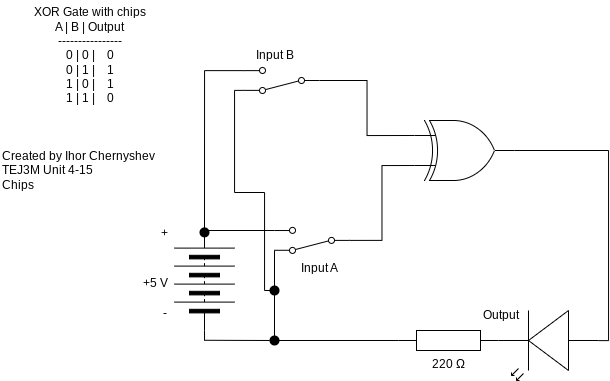

The diagram above was exported from draw.io. Its source (the exported page's mxGraphModel, read from the mxfile embedded in the PNG):
<mxGraphModel dx="2105" dy="2080" grid="1" gridSize="10" guides="1" tooltips="1" connect="1" arrows="1" fold="1" page="1" pageScale="1" pageWidth="827" pageHeight="1169" math="0" shadow="0">
  <root>
    <mxCell id="0" />
    <mxCell id="1" parent="0" />
    <mxCell id="3" value="220 Ω" style="pointerEvents=1;verticalLabelPosition=bottom;shadow=0;dashed=0;align=center;html=1;verticalAlign=top;shape=mxgraph.electrical.resistors.resistor_1;" parent="1" vertex="1">
      <mxGeometry x="314" y="180" width="100" height="20" as="geometry" />
    </mxCell>
    <mxCell id="5" style="edgeStyle=none;html=1;exitX=1;exitY=0.5;exitDx=0;exitDy=0;rounded=0;curved=0;strokeColor=default;endArrow=none;endFill=0;" parent="1" edge="1">
      <mxGeometry relative="1" as="geometry">
        <mxPoint x="120" y="80" as="sourcePoint" />
        <mxPoint x="190" y="80" as="targetPoint" />
      </mxGeometry>
    </mxCell>
    <mxCell id="58" style="edgeStyle=none;html=1;exitX=0;exitY=0.5;exitDx=0;exitDy=0;endArrow=none;endFill=0;" parent="1" source="8" edge="1">
      <mxGeometry relative="1" as="geometry">
        <mxPoint x="120.04504504504507" y="190" as="targetPoint" />
      </mxGeometry>
    </mxCell>
    <mxCell id="8" value="" style="pointerEvents=1;verticalLabelPosition=bottom;shadow=0;dashed=0;align=center;html=1;verticalAlign=top;shape=mxgraph.electrical.miscellaneous.batteryStack;rotation=-90;" parent="1" vertex="1">
      <mxGeometry x="70" y="100" width="100" height="60" as="geometry" />
    </mxCell>
    <mxCell id="9" value="+5 V" style="text;html=1;align=center;verticalAlign=middle;resizable=0;points=[];autosize=1;strokeColor=none;fillColor=none;" parent="1" vertex="1">
      <mxGeometry x="46" y="118" width="50" height="30" as="geometry" />
    </mxCell>
    <mxCell id="10" value="Created by Ihor Chernyshev&lt;div&gt;TEJ3M Unit 4-15&lt;/div&gt;&lt;div&gt;Chips&lt;/div&gt;" style="text;html=1;align=left;verticalAlign=middle;resizable=0;points=[];autosize=1;strokeColor=none;fillColor=none;" parent="1" vertex="1">
      <mxGeometry x="-84" y="-10" width="180" height="60" as="geometry" />
    </mxCell>
    <mxCell id="14" value="+" style="text;html=1;align=center;verticalAlign=middle;resizable=0;points=[];autosize=1;strokeColor=none;fillColor=none;" parent="1" vertex="1">
      <mxGeometry x="65" y="68" width="30" height="30" as="geometry" />
    </mxCell>
    <mxCell id="15" value="-" style="text;html=1;align=center;verticalAlign=middle;resizable=0;points=[];autosize=1;strokeColor=none;fillColor=none;" parent="1" vertex="1">
      <mxGeometry x="65" y="148" width="30" height="30" as="geometry" />
    </mxCell>
    <mxCell id="16" value="Output" style="text;html=1;align=center;verticalAlign=middle;resizable=0;points=[];autosize=1;strokeColor=none;fillColor=none;" parent="1" vertex="1">
      <mxGeometry x="386" y="150" width="60" height="30" as="geometry" />
    </mxCell>
    <mxCell id="17" value="&lt;div&gt;&lt;font color=&quot;#000000&quot;&gt;XOR Gate with chips&lt;/font&gt;&lt;/div&gt;&lt;div&gt;&lt;font color=&quot;#000000&quot;&gt;A | B | Output&lt;/font&gt;&lt;/div&gt;&lt;div&gt;&lt;font color=&quot;#000000&quot;&gt;----------------&lt;/font&gt;&lt;/div&gt;&lt;div&gt;&lt;font color=&quot;#000000&quot;&gt;0 | 0 |&amp;nbsp; &amp;nbsp; 0&lt;/font&gt;&lt;/div&gt;&lt;div&gt;&lt;font color=&quot;#000000&quot;&gt;0 | 1 |&amp;nbsp; &amp;nbsp; 1&lt;/font&gt;&lt;/div&gt;&lt;div&gt;&lt;font color=&quot;#000000&quot;&gt;1 | 0 |&amp;nbsp; &amp;nbsp; 1&lt;/font&gt;&lt;/div&gt;&lt;div&gt;&lt;font color=&quot;#000000&quot;&gt;1 | 1 |&amp;nbsp; &amp;nbsp; 0&lt;/font&gt;&lt;/div&gt;" style="text;html=1;align=center;verticalAlign=middle;resizable=0;points=[];autosize=1;strokeColor=none;fillColor=none;" parent="1" vertex="1">
      <mxGeometry x="-65" y="-150" width="140" height="110" as="geometry" />
    </mxCell>
    <mxCell id="25" value="" style="edgeStyle=none;html=1;exitX=0;exitY=0.5;exitDx=0;exitDy=0;entryDx=0;entryDy=0;entryPerimeter=0;endArrow=none;endFill=0;entryX=0;entryY=0.5;" parent="1" source="60" target="3" edge="1">
      <mxGeometry relative="1" as="geometry">
        <mxPoint x="120" y="189.77" as="sourcePoint" />
        <mxPoint x="250" y="189.77" as="targetPoint" />
      </mxGeometry>
    </mxCell>
    <mxCell id="27" value="Input A" style="text;html=1;align=center;verticalAlign=middle;resizable=0;points=[];autosize=1;strokeColor=none;fillColor=none;" parent="1" vertex="1">
      <mxGeometry x="205" y="102.9" width="60" height="30" as="geometry" />
    </mxCell>
    <mxCell id="29" style="edgeStyle=none;html=1;exitX=1;exitY=0.12;exitDx=0;exitDy=0;endArrow=none;endFill=0;" parent="1" source="28" edge="1">
      <mxGeometry relative="1" as="geometry">
        <mxPoint x="190" y="190" as="targetPoint" />
      </mxGeometry>
    </mxCell>
    <mxCell id="28" value="" style="html=1;shape=mxgraph.electrical.electro-mechanical.twoWaySwitch;aspect=fixed;elSwitchState=2;rotation=-180;" parent="1" vertex="1">
      <mxGeometry x="190" y="76.9" width="75" height="26" as="geometry" />
    </mxCell>
    <mxCell id="34" style="edgeStyle=orthogonalEdgeStyle;html=1;entryX=1;entryY=0.5;entryDx=0;entryDy=0;rounded=0;endArrow=none;endFill=0;exitX=1;exitY=0.88;exitDx=0;exitDy=0;" parent="1" source="42" target="8" edge="1">
      <mxGeometry relative="1" as="geometry">
        <mxPoint x="120" y="-80" as="sourcePoint" />
        <Array as="points">
          <mxPoint x="120" y="-80" />
        </Array>
      </mxGeometry>
    </mxCell>
    <mxCell id="11" value="" style="verticalLabelPosition=bottom;shadow=0;dashed=0;align=center;html=1;verticalAlign=top;shape=mxgraph.electrical.opto_electronics.led_2;pointerEvents=1;rotation=-180;" parent="1" vertex="1">
      <mxGeometry x="414" y="160" width="100" height="70" as="geometry" />
    </mxCell>
    <mxCell id="43" style="edgeStyle=orthogonalEdgeStyle;html=1;exitX=1;exitY=0.12;exitDx=0;exitDy=0;endArrow=none;endFill=0;rounded=0;curved=0;" parent="1" source="42" edge="1">
      <mxGeometry relative="1" as="geometry">
        <mxPoint x="190" y="140" as="targetPoint" />
        <Array as="points">
          <mxPoint x="150" y="-60" />
          <mxPoint x="150" y="42" />
          <mxPoint x="180" y="42" />
          <mxPoint x="180" y="140" />
        </Array>
      </mxGeometry>
    </mxCell>
    <mxCell id="42" value="" style="html=1;shape=mxgraph.electrical.electro-mechanical.twoWaySwitch;aspect=fixed;elSwitchState=2;rotation=-180;" parent="1" vertex="1">
      <mxGeometry x="160" y="-83" width="75" height="26" as="geometry" />
    </mxCell>
    <mxCell id="44" value="Input B" style="text;html=1;align=center;verticalAlign=middle;resizable=0;points=[];autosize=1;strokeColor=none;fillColor=none;" parent="1" vertex="1">
      <mxGeometry x="160" y="-110" width="60" height="30" as="geometry" />
    </mxCell>
    <mxCell id="61" value="" style="edgeStyle=none;html=1;exitX=0;exitY=0.5;exitDx=0;exitDy=0;entryDx=0;entryDy=0;entryPerimeter=0;endArrow=none;endFill=0;entryX=0;entryY=0.5;" parent="1" target="60" edge="1">
      <mxGeometry relative="1" as="geometry">
        <mxPoint x="120" y="189.77" as="sourcePoint" />
        <mxPoint x="314" y="190" as="targetPoint" />
      </mxGeometry>
    </mxCell>
    <mxCell id="60" value="" style="shape=ellipse;fillColor=#000000;strokeColor=none;html=1;sketch=0;" parent="1" vertex="1">
      <mxGeometry x="185" y="185" width="10" height="10" as="geometry" />
    </mxCell>
    <mxCell id="62" value="" style="shape=ellipse;fillColor=#000000;strokeColor=none;html=1;sketch=0;" parent="1" vertex="1">
      <mxGeometry x="185" y="135" width="10" height="10" as="geometry" />
    </mxCell>
    <mxCell id="66" value="" style="shape=ellipse;fillColor=#000000;strokeColor=none;html=1;sketch=0;" parent="1" vertex="1">
      <mxGeometry x="115" y="76.9" width="10" height="10" as="geometry" />
    </mxCell>
    <mxCell id="80" style="edgeStyle=orthogonalEdgeStyle;html=1;exitX=1;exitY=0.5;exitDx=0;exitDy=0;exitPerimeter=0;entryX=0;entryY=0.57;entryDx=0;entryDy=0;entryPerimeter=0;rounded=0;curved=0;endArrow=none;endFill=0;" parent="1" source="87" target="11" edge="1">
      <mxGeometry relative="1" as="geometry">
        <mxPoint x="650" y="20" as="sourcePoint" />
      </mxGeometry>
    </mxCell>
    <mxCell id="87" value="" style="verticalLabelPosition=bottom;shadow=0;dashed=0;align=center;html=1;verticalAlign=top;shape=mxgraph.electrical.logic_gates.logic_gate;operation=xor;" vertex="1" parent="1">
      <mxGeometry x="330" y="-30" width="100" height="60" as="geometry" />
    </mxCell>
    <mxCell id="88" style="edgeStyle=orthogonalEdgeStyle;html=1;exitX=0;exitY=0.5;exitDx=0;exitDy=0;entryX=0;entryY=0.75;entryDx=0;entryDy=0;entryPerimeter=0;rounded=0;endArrow=none;endFill=0;" edge="1" parent="1" source="28" target="87">
      <mxGeometry relative="1" as="geometry" />
    </mxCell>
    <mxCell id="89" style="edgeStyle=orthogonalEdgeStyle;html=1;exitX=0;exitY=0.5;exitDx=0;exitDy=0;entryX=0;entryY=0.25;entryDx=0;entryDy=0;entryPerimeter=0;endArrow=none;endFill=0;rounded=0;curved=0;" edge="1" parent="1" source="42" target="87">
      <mxGeometry relative="1" as="geometry" />
    </mxCell>
  </root>
</mxGraphModel>